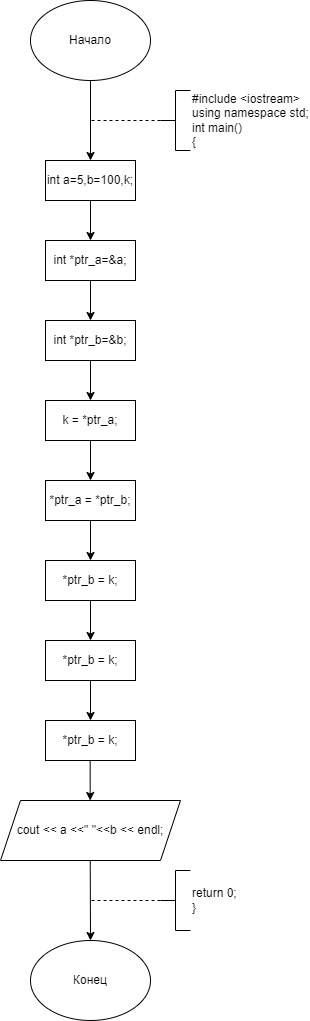

The diagram above was exported from draw.io. Its source (the exported page's mxGraphModel, read from the mxfile embedded in the PNG):
<mxGraphModel dx="891" dy="4612" grid="1" gridSize="10" guides="1" tooltips="1" connect="1" arrows="1" fold="1" page="1" pageScale="1" pageWidth="2000" pageHeight="2000" math="0" shadow="0">
  <root>
    <mxCell id="0" />
    <mxCell id="1" parent="0" />
    <mxCell id="amj3_BHPjEESu2VZdKkP-1" value="Начало" style="ellipse;whiteSpace=wrap;html=1;" vertex="1" parent="1">
      <mxGeometry x="700" y="-3960" width="120" height="80" as="geometry" />
    </mxCell>
    <mxCell id="amj3_BHPjEESu2VZdKkP-3" value="" style="endArrow=classic;html=1;rounded=0;exitX=0.5;exitY=1;exitDx=0;exitDy=0;entryX=0.5;entryY=0;entryDx=0;entryDy=0;" edge="1" parent="1" source="amj3_BHPjEESu2VZdKkP-1" target="amj3_BHPjEESu2VZdKkP-4">
      <mxGeometry width="50" height="50" relative="1" as="geometry">
        <mxPoint x="710" y="-3850" as="sourcePoint" />
        <mxPoint x="760" y="-3840" as="targetPoint" />
      </mxGeometry>
    </mxCell>
    <mxCell id="amj3_BHPjEESu2VZdKkP-4" value="int a=5,b=100,k;" style="rounded=0;whiteSpace=wrap;html=1;" vertex="1" parent="1">
      <mxGeometry x="715" y="-3800" width="90" height="40" as="geometry" />
    </mxCell>
    <mxCell id="amj3_BHPjEESu2VZdKkP-5" value="" style="endArrow=classic;html=1;rounded=0;exitX=0.5;exitY=1;exitDx=0;exitDy=0;" edge="1" parent="1" source="amj3_BHPjEESu2VZdKkP-4">
      <mxGeometry width="50" height="50" relative="1" as="geometry">
        <mxPoint x="710" y="-3770" as="sourcePoint" />
        <mxPoint x="760" y="-3720" as="targetPoint" />
      </mxGeometry>
    </mxCell>
    <mxCell id="amj3_BHPjEESu2VZdKkP-8" style="edgeStyle=orthogonalEdgeStyle;rounded=0;orthogonalLoop=1;jettySize=auto;html=1;endArrow=none;endFill=0;dashed=1;" edge="1" parent="1" source="amj3_BHPjEESu2VZdKkP-7">
      <mxGeometry relative="1" as="geometry">
        <mxPoint x="760" y="-3840" as="targetPoint" />
      </mxGeometry>
    </mxCell>
    <mxCell id="amj3_BHPjEESu2VZdKkP-7" value="&lt;div&gt;#include &amp;lt;iostream&amp;gt;&lt;/div&gt;&lt;div&gt;using namespace std;&lt;/div&gt;&lt;div&gt;int main()&lt;/div&gt;&lt;div&gt;{&lt;/div&gt;" style="strokeWidth=1;html=1;shape=mxgraph.flowchart.annotation_2;align=left;labelPosition=right;pointerEvents=1;" vertex="1" parent="1">
      <mxGeometry x="830" y="-3870" width="30" height="60" as="geometry" />
    </mxCell>
    <mxCell id="amj3_BHPjEESu2VZdKkP-9" value="&lt;span style=&quot;white-space: normal;&quot;&gt;int *ptr_a=&amp;amp;a;&lt;/span&gt;" style="rounded=0;whiteSpace=wrap;html=1;" vertex="1" parent="1">
      <mxGeometry x="715" y="-3720" width="90" height="40" as="geometry" />
    </mxCell>
    <mxCell id="amj3_BHPjEESu2VZdKkP-11" value="" style="endArrow=classic;html=1;rounded=0;exitX=0.5;exitY=1;exitDx=0;exitDy=0;" edge="1" parent="1">
      <mxGeometry width="50" height="50" relative="1" as="geometry">
        <mxPoint x="760" y="-3680" as="sourcePoint" />
        <mxPoint x="760" y="-3640" as="targetPoint" />
      </mxGeometry>
    </mxCell>
    <mxCell id="amj3_BHPjEESu2VZdKkP-12" value="&lt;span style=&quot;white-space: normal;&quot;&gt;int *ptr_b=&amp;amp;b;&lt;/span&gt;" style="rounded=0;whiteSpace=wrap;html=1;" vertex="1" parent="1">
      <mxGeometry x="715" y="-3640" width="90" height="40" as="geometry" />
    </mxCell>
    <mxCell id="amj3_BHPjEESu2VZdKkP-13" value="" style="endArrow=classic;html=1;rounded=0;exitX=0.5;exitY=1;exitDx=0;exitDy=0;" edge="1" parent="1">
      <mxGeometry width="50" height="50" relative="1" as="geometry">
        <mxPoint x="760" y="-3600" as="sourcePoint" />
        <mxPoint x="760" y="-3560" as="targetPoint" />
      </mxGeometry>
    </mxCell>
    <mxCell id="amj3_BHPjEESu2VZdKkP-14" value="k = *ptr_a;" style="rounded=0;whiteSpace=wrap;html=1;" vertex="1" parent="1">
      <mxGeometry x="715" y="-3560" width="90" height="40" as="geometry" />
    </mxCell>
    <mxCell id="amj3_BHPjEESu2VZdKkP-15" value="" style="endArrow=classic;html=1;rounded=0;exitX=0.5;exitY=1;exitDx=0;exitDy=0;" edge="1" parent="1">
      <mxGeometry width="50" height="50" relative="1" as="geometry">
        <mxPoint x="760" y="-3520" as="sourcePoint" />
        <mxPoint x="760" y="-3480" as="targetPoint" />
      </mxGeometry>
    </mxCell>
    <mxCell id="amj3_BHPjEESu2VZdKkP-16" value="&lt;span style=&quot;white-space: normal;&quot;&gt;*ptr_a = *ptr_b;&lt;/span&gt;" style="rounded=0;whiteSpace=wrap;html=1;" vertex="1" parent="1">
      <mxGeometry x="715" y="-3480" width="90" height="40" as="geometry" />
    </mxCell>
    <mxCell id="amj3_BHPjEESu2VZdKkP-17" value="" style="endArrow=classic;html=1;rounded=0;exitX=0.5;exitY=1;exitDx=0;exitDy=0;" edge="1" parent="1">
      <mxGeometry width="50" height="50" relative="1" as="geometry">
        <mxPoint x="760" y="-3440" as="sourcePoint" />
        <mxPoint x="760" y="-3400" as="targetPoint" />
      </mxGeometry>
    </mxCell>
    <mxCell id="amj3_BHPjEESu2VZdKkP-18" value="*ptr_b = k;" style="rounded=0;whiteSpace=wrap;html=1;" vertex="1" parent="1">
      <mxGeometry x="715" y="-3400" width="90" height="40" as="geometry" />
    </mxCell>
    <mxCell id="amj3_BHPjEESu2VZdKkP-19" value="" style="endArrow=classic;html=1;rounded=0;exitX=0.5;exitY=1;exitDx=0;exitDy=0;" edge="1" parent="1">
      <mxGeometry width="50" height="50" relative="1" as="geometry">
        <mxPoint x="760" y="-3360" as="sourcePoint" />
        <mxPoint x="760" y="-3320" as="targetPoint" />
      </mxGeometry>
    </mxCell>
    <mxCell id="amj3_BHPjEESu2VZdKkP-20" value="*ptr_b = k;" style="rounded=0;whiteSpace=wrap;html=1;" vertex="1" parent="1">
      <mxGeometry x="715" y="-3320" width="90" height="40" as="geometry" />
    </mxCell>
    <mxCell id="amj3_BHPjEESu2VZdKkP-21" value="" style="endArrow=classic;html=1;rounded=0;exitX=0.5;exitY=1;exitDx=0;exitDy=0;" edge="1" parent="1">
      <mxGeometry width="50" height="50" relative="1" as="geometry">
        <mxPoint x="760" y="-3280" as="sourcePoint" />
        <mxPoint x="760" y="-3240" as="targetPoint" />
      </mxGeometry>
    </mxCell>
    <mxCell id="amj3_BHPjEESu2VZdKkP-22" value="*ptr_b = k;" style="rounded=0;whiteSpace=wrap;html=1;" vertex="1" parent="1">
      <mxGeometry x="715" y="-3240" width="90" height="40" as="geometry" />
    </mxCell>
    <mxCell id="amj3_BHPjEESu2VZdKkP-23" value="" style="endArrow=classic;html=1;rounded=0;exitX=0.5;exitY=1;exitDx=0;exitDy=0;" edge="1" parent="1">
      <mxGeometry width="50" height="50" relative="1" as="geometry">
        <mxPoint x="759.67" y="-3200" as="sourcePoint" />
        <mxPoint x="759.67" y="-3160" as="targetPoint" />
      </mxGeometry>
    </mxCell>
    <mxCell id="amj3_BHPjEESu2VZdKkP-24" value="cout &amp;lt;&amp;lt; a &amp;lt;&amp;lt;&quot; &quot;&amp;lt;&amp;lt;b &amp;lt;&amp;lt; endl;" style="shape=parallelogram;perimeter=parallelogramPerimeter;whiteSpace=wrap;html=1;fixedSize=1;" vertex="1" parent="1">
      <mxGeometry x="670" y="-3160" width="180" height="60" as="geometry" />
    </mxCell>
    <mxCell id="amj3_BHPjEESu2VZdKkP-25" value="" style="endArrow=classic;html=1;rounded=0;exitX=0.5;exitY=1;exitDx=0;exitDy=0;" edge="1" parent="1">
      <mxGeometry width="50" height="50" relative="1" as="geometry">
        <mxPoint x="759.7199999999999" y="-3100" as="sourcePoint" />
        <mxPoint x="760" y="-3020" as="targetPoint" />
      </mxGeometry>
    </mxCell>
    <mxCell id="amj3_BHPjEESu2VZdKkP-26" value="Конец" style="ellipse;whiteSpace=wrap;html=1;" vertex="1" parent="1">
      <mxGeometry x="700" y="-3020" width="120" height="80" as="geometry" />
    </mxCell>
    <mxCell id="amj3_BHPjEESu2VZdKkP-27" style="edgeStyle=orthogonalEdgeStyle;rounded=0;orthogonalLoop=1;jettySize=auto;html=1;endArrow=none;endFill=0;dashed=1;" edge="1" parent="1" source="amj3_BHPjEESu2VZdKkP-28">
      <mxGeometry relative="1" as="geometry">
        <mxPoint x="760" y="-3060" as="targetPoint" />
      </mxGeometry>
    </mxCell>
    <mxCell id="amj3_BHPjEESu2VZdKkP-28" value="&lt;div&gt;return 0;&lt;/div&gt;&lt;div&gt;}&lt;/div&gt;" style="strokeWidth=1;html=1;shape=mxgraph.flowchart.annotation_2;align=left;labelPosition=right;pointerEvents=1;" vertex="1" parent="1">
      <mxGeometry x="830" y="-3090" width="30" height="60" as="geometry" />
    </mxCell>
  </root>
</mxGraphModel>